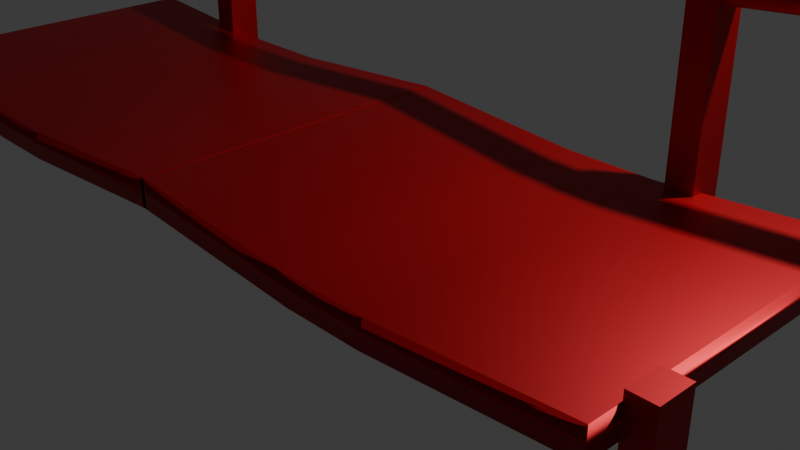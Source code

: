 # Source: blend.blend  (saved by Blender 4.5.90; exported with 4.5.12 LTS)
import bpy
from mathutils import Matrix  # noqa: F401  (used for matrix-valued properties, if any)

bpy.ops.wm.read_factory_settings(use_empty=True)
scene = bpy.context.scene
scene.name = 'Scene'

# ---- collections
col_collection = bpy.data.collections.new('Collection'); scene.collection.children.link(col_collection)

# ---- materials (node trees are filled in below, after node groups)
mat_x = bpy.data.materials.new('材质')

# ---- material node trees
mat_x.use_nodes = True; mat_x.node_tree.nodes.clear()
_N = mat_x.node_tree.nodes; _L = mat_x.node_tree.links
n0 = _N.new('ShaderNodeBsdfPrincipled'); n0.name = '原理化 BSDF'; n0.location = (-200, 100)
n0.inputs[0].default_value = (0.4902, 0.0, 0.007023, 1.0)
n0.inputs[1].default_value = 0.7127
n0.inputs[3].default_value = 1.7
n1 = _N.new('ShaderNodeOutputMaterial'); n1.name = '材质输出'; n1.location = (200, 100)
_L.new(n0.outputs[0], n1.inputs[0])
n1.is_active_output = True

# ---- world
world_world = bpy.data.worlds.new('World'); scene.world = world_world
world_world.use_nodes = True; world_world.node_tree.nodes.clear()
_N = world_world.node_tree.nodes; _L = world_world.node_tree.links
n0 = _N.new('ShaderNodeOutputWorld'); n0.name = 'World Output'; n0.location = (200, 100)
n1 = _N.new('ShaderNodeBackground'); n1.name = 'Background'; n1.location = (-200, 100)
n1.inputs[0].default_value = (0.05088, 0.05088, 0.05088, 1.0)
_L.new(n1.outputs[0], n0.inputs[0])
n0.is_active_output = True
world_world.color = (0.05088, 0.05088, 0.05088)
world_world.sun_shadow_jitter_overblur = 0.0

# ---- cameras
cam_camera = bpy.data.cameras.new('Camera')
cam_camera.clip_end = 100.0
cam_camera.ortho_scale = 7.314

# ---- lights
light_light = bpy.data.lights.new('Light', 'POINT')
light_light.energy = 1000.0
light_light.shadow_soft_size = 0.1

# ---- meshes
me_x = bpy.data.meshes.new('柱体')
me_x.from_pydata([(0.0, 1.0, -1.0), (0.0, 1.0, 1.0), (0.1951, 0.9808, -1.0), (0.1951, 0.9808, 1.0), (0.3827, 0.9239, -1.0), (0.3827, 0.9239, 1.0), (0.5556, 0.8315, -1.0), (0.5556, 0.8315, 1.0), (0.7071, 0.7071, -1.0), (0.7071, 0.7071, 1.0), (0.8315, 0.5556, -1.0), (0.8315, 0.5556, 1.0), (0.9239, 0.3827, -1.0), (0.9239, 0.3827, 1.0), (0.9808, 0.1951, -1.0), (0.9808, 0.1951, 1.0), (1.0, 0.0, -1.0), (1.0, 0.0, 1.0), (0.9808, -0.1951, -1.0), (0.9808, -0.1951, 1.0), (0.9239, -0.3827, -1.0), (0.9239, -0.3827, 1.0), (0.8315, -0.5556, -1.0), (0.8315, -0.5556, 1.0), (0.7071, -0.7071, -1.0), (0.7071, -0.7071, 1.0), (0.5556, -0.8315, -1.0), (0.5556, -0.8315, 1.0), (0.3827, -0.9239, -1.0), (0.3827, -0.9239, 1.0), (0.1951, -0.9808, -1.0), (0.1951, -0.9808, 1.0), (0.0, -1.0, -1.0), (0.0, -1.0, 1.0), (-0.1951, -0.9808, -1.0), (-0.1951, -0.9808, 1.0), (-0.3827, -0.9239, -1.0), (-0.3827, -0.9239, 1.0), (-0.5556, -0.8315, -1.0), (-0.5556, -0.8315, 1.0), (-0.7071, -0.7071, -1.0), (-0.7071, -0.7071, 1.0), (-0.8315, -0.5556, -1.0), (-0.8315, -0.5556, 1.0), (-0.9239, -0.3827, -1.0), (-0.9239, -0.3827, 1.0), (-0.9808, -0.1951, -1.0), (-0.9808, -0.1951, 1.0), (-1.0, 0.0, -1.0), (-1.0, 0.0, 1.0), (-0.9808, 0.1951, -1.0), (-0.9808, 0.1951, 1.0), (-0.9239, 0.3827, -1.0), (-0.9239, 0.3827, 1.0), (-0.8315, 0.5556, -1.0), (-0.8315, 0.5556, 1.0), (-0.7071, 0.7071, -1.0), (-0.7071, 0.7071, 1.0), (-0.5556, 0.8315, -1.0), (-0.5556, 0.8315, 1.0), (-0.3827, 0.9239, -1.0), (-0.3827, 0.9239, 1.0), (-0.1951, 0.9808, -1.0), (-0.1951, 0.9808, 1.0)], [], [(0, 1, 3, 2), (2, 3, 5, 4), (4, 5, 7, 6), (6, 7, 9, 8), (8, 9, 11, 10), (10, 11, 13, 12), (12, 13, 15, 14), (14, 15, 17, 16), (16, 17, 19, 18), (18, 19, 21, 20), (20, 21, 23, 22), (22, 23, 25, 24), (24, 25, 27, 26), (26, 27, 29, 28), (28, 29, 31, 30), (30, 31, 33, 32), (32, 33, 35, 34), (34, 35, 37, 36), (36, 37, 39, 38), (38, 39, 41, 40), (40, 41, 43, 42), (42, 43, 45, 44), (44, 45, 47, 46), (46, 47, 49, 48), (48, 49, 51, 50), (50, 51, 53, 52), (52, 53, 55, 54), (54, 55, 57, 56), (56, 57, 59, 58), (58, 59, 61, 60), (3, 1, 63, 61, 59, 57, 55, 53, 51, 49, 47, 45, 43, 41, 39, 37, 35, 33, 31, 29, 27, 25, 23, 21, 19, 17, 15, 13, 11, 9, 7, 5), (60, 61, 63, 62), (62, 63, 1, 0), (0, 2, 4, 6, 8, 10, 12, 14, 16, 18, 20, 22, 24, 26, 28, 30, 32, 34, 36, 38, 40, 42, 44, 46, 48, 50, 52, 54, 56, 58, 60, 62)])
me_x.polygons.foreach_set('use_smooth', [True] * 34)
_uv = me_x.uv_layers.new(name='UV贴图')
_uv.uv.foreach_set('vector', [1.0, 0.5, 1.0, 1.0, 0.9688, 1.0, 0.9688, 0.5, 0.9688, 0.5, 0.9688, 1.0, 0.9375, 1.0, 0.9375, 0.5, 0.9375, 0.5, 0.9375, 1.0, 0.9062, 1.0, 0.9062, 0.5, 0.9062, 0.5, 0.9062, 1.0, 0.875, 1.0, 0.875, 0.5, 0.875, 0.5, 0.875, 1.0, 0.8438, 1.0, 0.8438, 0.5, 0.8438, 0.5, 0.8438, 1.0, 0.8125, 1.0, 0.8125, 0.5, 0.8125, 0.5, 0.8125, 1.0, 0.7812, 1.0, 0.7812, 0.5, 0.7812, 0.5, 0.7812, 1.0, 0.75, 1.0, 0.75, 0.5, 0.75, 0.5, 0.75, 1.0, 0.7188, 1.0, 0.7188, 0.5, 0.7188, 0.5, 0.7188, 1.0, 0.6875, 1.0, 0.6875, 0.5, 0.6875, 0.5, 0.6875, 1.0, 0.6562, 1.0, 0.6562, 0.5, 0.6562, 0.5, 0.6562, 1.0, 0.625, 1.0, 0.625, 0.5, 0.625, 0.5, 0.625, 1.0, 0.5938, 1.0, 0.5938, 0.5, 0.5938, 0.5, 0.5938, 1.0, 0.5625, 1.0, 0.5625, 0.5, 0.5625, 0.5, 0.5625, 1.0, 0.5312, 1.0, 0.5312, 0.5, 0.5312, 0.5, 0.5312, 1.0, 0.5, 1.0, 0.5, 0.5, 0.5, 0.5, 0.5, 1.0, 0.4688, 1.0, 0.4688, 0.5, 0.4688, 0.5, 0.4688, 1.0, 0.4375, 1.0, 0.4375, 0.5, 0.4375, 0.5, 0.4375, 1.0, 0.4062, 1.0, 0.4062, 0.5, 0.4062, 0.5, 0.4062, 1.0, 0.375, 1.0, 0.375, 0.5, 0.375, 0.5, 0.375, 1.0, 0.3438, 1.0, 0.3438, 0.5, 0.3438, 0.5, 0.3438, 1.0, 0.3125, 1.0, 0.3125, 0.5, 0.3125, 0.5, 0.3125, 1.0, 0.2812, 1.0, 0.2812, 0.5, 0.2812, 0.5, 0.2812, 1.0, 0.25, 1.0, 0.25, 0.5, 0.25, 0.5, 0.25, 1.0, 0.2188, 1.0, 0.2188, 0.5, 0.2188, 0.5, 0.2188, 1.0, 0.1875, 1.0, 0.1875, 0.5, 0.1875, 0.5, 0.1875, 1.0, 0.1562, 1.0, 0.1562, 0.5, 0.1562, 0.5, 0.1562, 1.0, 0.125, 1.0, 0.125, 0.5, 0.125, 0.5, 0.125, 1.0, 0.09375, 1.0, 0.09375, 0.5, 0.09375, 0.5, 0.09375, 1.0, 0.0625, 1.0, 0.0625, 0.5, 0.2968, 0.4854, 0.25, 0.49, 0.2032, 0.4854, 0.1582, 0.4717, 0.1167, 0.4496, 0.08029, 0.4197, 0.05045, 0.3833, 0.02827, 0.3418, 0.01461, 0.2968, 0.01, 0.25, 0.01461, 0.2032, 0.02827, 0.1582, 0.05045, 0.1167, 0.08029, 0.08029, 0.1167, 0.05045, 0.1582, 0.02827, 0.2032, 0.01461, 0.25, 0.01, 0.2968, 0.01461, 0.3418, 0.02827, 0.3833, 0.05045, 0.4197, 0.08029, 0.4496, 0.1167, 0.4717, 0.1582, 0.4854, 0.2032, 0.49, 0.25, 0.4854, 0.2968, 0.4717, 0.3418, 0.4496, 0.3833, 0.4197, 0.4197, 0.3833, 0.4496, 0.3418, 0.4717, 0.0625, 0.5, 0.0625, 1.0, 0.03125, 1.0, 0.03125, 0.5, 0.03125, 0.5, 0.03125, 1.0, 0.0, 1.0, 0.0, 0.5, 0.75, 0.49, 0.7968, 0.4854, 0.8418, 0.4717, 0.8833, 0.4496, 0.9197, 0.4197, 0.9496, 0.3833, 0.9717, 0.3418, 0.9854, 0.2968, 0.99, 0.25, 0.9854, 0.2032, 0.9717, 0.1582, 0.9496, 0.1167, 0.9197, 0.08029, 0.8833, 0.05045, 0.8418, 0.02827, 0.7968, 0.01461, 0.75, 0.01, 0.7032, 0.01461, 0.6582, 0.02827, 0.6167, 0.05045, 0.5803, 0.08029, 0.5504, 0.1167, 0.5283, 0.1582, 0.5146, 0.2032, 0.51, 0.25, 0.5146, 0.2968, 0.5283, 0.3418, 0.5504, 0.3833, 0.5803, 0.4197, 0.6167, 0.4496, 0.6582, 0.4717, 0.7032, 0.4854])
me_x.materials.append(mat_x)
me_x.update()
me_001 = bpy.data.meshes.new('柱体.001')
me_001.from_pydata([(0.0, 1.0, -1.0), (0.0, 1.0, 1.0), (0.1951, 0.9808, -1.0), (0.1951, 0.9808, 1.0), (0.3827, 0.9239, -1.0), (0.3827, 0.9239, 1.0), (0.5556, 0.8315, -1.0), (0.5556, 0.8315, 1.0), (0.7071, 0.7071, -1.0), (0.7071, 0.7071, 1.0), (0.8315, 0.5556, -1.0), (0.8315, 0.5556, 1.0), (0.9239, 0.3827, -1.0), (0.9239, 0.3827, 1.0), (0.9808, 0.1951, -1.0), (0.9808, 0.1951, 1.0), (1.0, 0.0, -1.0), (1.0, 0.0, 1.0), (0.9808, -0.1951, -1.0), (0.9808, -0.1951, 1.0), (0.9239, -0.3827, -1.0), (0.9239, -0.3827, 1.0), (0.8315, -0.5556, -1.0), (0.8315, -0.5556, 1.0), (0.7071, -0.7071, -1.0), (0.7071, -0.7071, 1.0), (0.5556, -0.8315, -1.0), (0.5556, -0.8315, 1.0), (0.3827, -0.9239, -1.0), (0.3827, -0.9239, 1.0), (0.1951, -0.9808, -1.0), (0.1951, -0.9808, 1.0), (0.0, -1.0, -1.0), (0.0, -1.0, 1.0), (-0.1951, -0.9808, -1.0), (-0.1951, -0.9808, 1.0), (-0.3827, -0.9239, -1.0), (-0.3827, -0.9239, 1.0), (-0.5556, -0.8315, -1.0), (-0.5556, -0.8315, 1.0), (-0.7071, -0.7071, -1.0), (-0.7071, -0.7071, 1.0), (-0.8315, -0.5556, -1.0), (-0.8315, -0.5556, 1.0), (-0.9239, -0.3827, -1.0), (-0.9239, -0.3827, 1.0), (-0.9808, -0.1951, -1.0), (-0.9808, -0.1951, 1.0), (-1.0, 0.0, -1.0), (-1.0, 0.0, 1.0), (-0.9808, 0.1951, -1.0), (-0.9808, 0.1951, 1.0), (-0.9239, 0.3827, -1.0), (-0.9239, 0.3827, 1.0), (-0.8315, 0.5556, -1.0), (-0.8315, 0.5556, 1.0), (-0.7071, 0.7071, -1.0), (-0.7071, 0.7071, 1.0), (-0.5556, 0.8315, -1.0), (-0.5556, 0.8315, 1.0), (-0.3827, 0.9239, -1.0), (-0.3827, 0.9239, 1.0), (-0.1951, 0.9808, -1.0), (-0.1951, 0.9808, 1.0)], [], [(0, 1, 3, 2), (2, 3, 5, 4), (4, 5, 7, 6), (6, 7, 9, 8), (8, 9, 11, 10), (10, 11, 13, 12), (12, 13, 15, 14), (14, 15, 17, 16), (16, 17, 19, 18), (18, 19, 21, 20), (20, 21, 23, 22), (22, 23, 25, 24), (24, 25, 27, 26), (26, 27, 29, 28), (28, 29, 31, 30), (30, 31, 33, 32), (32, 33, 35, 34), (34, 35, 37, 36), (36, 37, 39, 38), (38, 39, 41, 40), (40, 41, 43, 42), (42, 43, 45, 44), (44, 45, 47, 46), (46, 47, 49, 48), (48, 49, 51, 50), (50, 51, 53, 52), (52, 53, 55, 54), (54, 55, 57, 56), (56, 57, 59, 58), (58, 59, 61, 60), (3, 1, 63, 61, 59, 57, 55, 53, 51, 49, 47, 45, 43, 41, 39, 37, 35, 33, 31, 29, 27, 25, 23, 21, 19, 17, 15, 13, 11, 9, 7, 5), (60, 61, 63, 62), (62, 63, 1, 0), (0, 2, 4, 6, 8, 10, 12, 14, 16, 18, 20, 22, 24, 26, 28, 30, 32, 34, 36, 38, 40, 42, 44, 46, 48, 50, 52, 54, 56, 58, 60, 62)])
me_001.polygons.foreach_set('use_smooth', [True] * 34)
_uv = me_001.uv_layers.new(name='UV贴图')
_uv.uv.foreach_set('vector', [1.0, 0.5, 1.0, 1.0, 0.9688, 1.0, 0.9688, 0.5, 0.9688, 0.5, 0.9688, 1.0, 0.9375, 1.0, 0.9375, 0.5, 0.9375, 0.5, 0.9375, 1.0, 0.9062, 1.0, 0.9062, 0.5, 0.9062, 0.5, 0.9062, 1.0, 0.875, 1.0, 0.875, 0.5, 0.875, 0.5, 0.875, 1.0, 0.8438, 1.0, 0.8438, 0.5, 0.8438, 0.5, 0.8438, 1.0, 0.8125, 1.0, 0.8125, 0.5, 0.8125, 0.5, 0.8125, 1.0, 0.7812, 1.0, 0.7812, 0.5, 0.7812, 0.5, 0.7812, 1.0, 0.75, 1.0, 0.75, 0.5, 0.75, 0.5, 0.75, 1.0, 0.7188, 1.0, 0.7188, 0.5, 0.7188, 0.5, 0.7188, 1.0, 0.6875, 1.0, 0.6875, 0.5, 0.6875, 0.5, 0.6875, 1.0, 0.6562, 1.0, 0.6562, 0.5, 0.6562, 0.5, 0.6562, 1.0, 0.625, 1.0, 0.625, 0.5, 0.625, 0.5, 0.625, 1.0, 0.5938, 1.0, 0.5938, 0.5, 0.5938, 0.5, 0.5938, 1.0, 0.5625, 1.0, 0.5625, 0.5, 0.5625, 0.5, 0.5625, 1.0, 0.5312, 1.0, 0.5312, 0.5, 0.5312, 0.5, 0.5312, 1.0, 0.5, 1.0, 0.5, 0.5, 0.5, 0.5, 0.5, 1.0, 0.4688, 1.0, 0.4688, 0.5, 0.4688, 0.5, 0.4688, 1.0, 0.4375, 1.0, 0.4375, 0.5, 0.4375, 0.5, 0.4375, 1.0, 0.4062, 1.0, 0.4062, 0.5, 0.4062, 0.5, 0.4062, 1.0, 0.375, 1.0, 0.375, 0.5, 0.375, 0.5, 0.375, 1.0, 0.3438, 1.0, 0.3438, 0.5, 0.3438, 0.5, 0.3438, 1.0, 0.3125, 1.0, 0.3125, 0.5, 0.3125, 0.5, 0.3125, 1.0, 0.2812, 1.0, 0.2812, 0.5, 0.2812, 0.5, 0.2812, 1.0, 0.25, 1.0, 0.25, 0.5, 0.25, 0.5, 0.25, 1.0, 0.2188, 1.0, 0.2188, 0.5, 0.2188, 0.5, 0.2188, 1.0, 0.1875, 1.0, 0.1875, 0.5, 0.1875, 0.5, 0.1875, 1.0, 0.1562, 1.0, 0.1562, 0.5, 0.1562, 0.5, 0.1562, 1.0, 0.125, 1.0, 0.125, 0.5, 0.125, 0.5, 0.125, 1.0, 0.09375, 1.0, 0.09375, 0.5, 0.09375, 0.5, 0.09375, 1.0, 0.0625, 1.0, 0.0625, 0.5, 0.2968, 0.4854, 0.25, 0.49, 0.2032, 0.4854, 0.1582, 0.4717, 0.1167, 0.4496, 0.08029, 0.4197, 0.05045, 0.3833, 0.02827, 0.3418, 0.01461, 0.2968, 0.01, 0.25, 0.01461, 0.2032, 0.02827, 0.1582, 0.05045, 0.1167, 0.08029, 0.08029, 0.1167, 0.05045, 0.1582, 0.02827, 0.2032, 0.01461, 0.25, 0.01, 0.2968, 0.01461, 0.3418, 0.02827, 0.3833, 0.05045, 0.4197, 0.08029, 0.4496, 0.1167, 0.4717, 0.1582, 0.4854, 0.2032, 0.49, 0.25, 0.4854, 0.2968, 0.4717, 0.3418, 0.4496, 0.3833, 0.4197, 0.4197, 0.3833, 0.4496, 0.3418, 0.4717, 0.0625, 0.5, 0.0625, 1.0, 0.03125, 1.0, 0.03125, 0.5, 0.03125, 0.5, 0.03125, 1.0, 0.0, 1.0, 0.0, 0.5, 0.75, 0.49, 0.7968, 0.4854, 0.8418, 0.4717, 0.8833, 0.4496, 0.9197, 0.4197, 0.9496, 0.3833, 0.9717, 0.3418, 0.9854, 0.2968, 0.99, 0.25, 0.9854, 0.2032, 0.9717, 0.1582, 0.9496, 0.1167, 0.9197, 0.08029, 0.8833, 0.05045, 0.8418, 0.02827, 0.7968, 0.01461, 0.75, 0.01, 0.7032, 0.01461, 0.6582, 0.02827, 0.6167, 0.05045, 0.5803, 0.08029, 0.5504, 0.1167, 0.5283, 0.1582, 0.5146, 0.2032, 0.51, 0.25, 0.5146, 0.2968, 0.5283, 0.3418, 0.5504, 0.3833, 0.5803, 0.4197, 0.6167, 0.4496, 0.6582, 0.4717, 0.7032, 0.4854])
me_001.materials.append(mat_x)
me_001.update()
me_x_1 = bpy.data.meshes.new('立方体')
me_x_1.from_pydata([(-1.0, -1.0, -1.0), (-1.0, -1.0, 1.0), (-1.0, 1.0, -1.0), (-1.0, 1.0, 1.0), (1.0, -1.0, -1.0), (1.0, -1.0, 1.0), (1.0, 1.0, -1.0), (1.0, 1.0, 1.0), (-0.2005, 1.0, -0.03122), (0.1966, 1.0, -0.03076), (0.2191, 1.0, 1.0), (-0.223, 1.0, 1.0), (0.1877, -1.0, -0.02), (-0.1915, -1.0, -0.02042), (-0.1689, -1.0, 2.007), (0.1651, -1.0, 2.007)], [], [(0, 1, 3, 2), (6, 7, 5, 4), (11, 14, 15, 10), (9, 12, 13, 8), (14, 13, 12, 15), (10, 9, 8, 11), (2, 3, 11, 8), (9, 6, 4, 12), (2, 8, 13, 0), (9, 10, 7, 6), (7, 10, 15, 5), (11, 3, 1, 14), (4, 5, 15, 12), (13, 14, 1, 0)])
me_x_1.polygons.foreach_set('use_smooth', [True] * 14)
_uv = me_x_1.uv_layers.new(name='UV贴图')
_uv.uv.foreach_set('vector', [0.375, 0.0, 0.625, 0.0, 0.625, 0.25, 0.375, 0.25, 0.375, 0.5, 0.625, 0.5, 0.625, 0.75, 0.375, 0.75, 0.7779, 0.5, 0.7711, 0.75, 0.7294, 0.75, 0.7226, 0.5, 0.2746, 0.5, 0.2735, 0.75, 0.2261, 0.75, 0.2249, 0.5, 0.625, 0.8961, 0.375, 0.8989, 0.375, 0.8515, 0.625, 0.8544, 0.625, 0.4024, 0.375, 0.3996, 0.375, 0.3499, 0.625, 0.3471, 0.375, 0.25, 0.625, 0.25, 0.625, 0.3471, 0.375, 0.3499, 0.2746, 0.5, 0.375, 0.5, 0.375, 0.75, 0.2735, 0.75, 0.125, 0.5, 0.2249, 0.5, 0.2261, 0.75, 0.125, 0.75, 0.375, 0.3996, 0.625, 0.4024, 0.625, 0.5, 0.375, 0.5, 0.625, 0.5, 0.7226, 0.5, 0.7294, 0.75, 0.625, 0.75, 0.7779, 0.5, 0.875, 0.5, 0.875, 0.75, 0.7711, 0.75, 0.375, 0.75, 0.625, 0.75, 0.625, 0.8544, 0.375, 0.8515, 0.375, 0.8989, 0.625, 0.8961, 0.625, 1.0, 0.375, 1.0])
me_x_1.materials.append(mat_x)
me_x_1.update()
me_001_1 = bpy.data.meshes.new('立方体.001')
me_001_1.from_pydata([(-1.0, -1.0, -1.0), (-1.0, -1.0, 1.0), (-1.0, 1.0, -1.0), (-1.0, 1.0, 1.0), (1.0, -1.0, -1.0), (1.0, -1.0, 1.0), (1.0, 1.0, -1.0), (1.0, 1.0, 1.0), (-0.2005, 1.0, -0.03122), (0.1966, 1.0, -0.03076), (0.2191, 1.0, 1.0), (-0.223, 1.0, 1.0), (0.1877, -1.0, -0.02), (-0.1915, -1.0, -0.02042), (-0.1689, -1.0, 2.007), (0.1651, -1.0, 2.007)], [], [(0, 1, 3, 2), (6, 7, 5, 4), (11, 14, 15, 10), (9, 12, 13, 8), (14, 13, 12, 15), (10, 9, 8, 11), (2, 3, 11, 8), (9, 6, 4, 12), (2, 8, 13, 0), (9, 10, 7, 6), (7, 10, 15, 5), (11, 3, 1, 14), (4, 5, 15, 12), (13, 14, 1, 0)])
me_001_1.polygons.foreach_set('use_smooth', [True] * 14)
_uv = me_001_1.uv_layers.new(name='UV贴图')
_uv.uv.foreach_set('vector', [0.375, 0.0, 0.625, 0.0, 0.625, 0.25, 0.375, 0.25, 0.375, 0.5, 0.625, 0.5, 0.625, 0.75, 0.375, 0.75, 0.7779, 0.5, 0.7711, 0.75, 0.7294, 0.75, 0.7226, 0.5, 0.2746, 0.5, 0.2735, 0.75, 0.2261, 0.75, 0.2249, 0.5, 0.625, 0.8961, 0.375, 0.8989, 0.375, 0.8515, 0.625, 0.8544, 0.625, 0.4024, 0.375, 0.3996, 0.375, 0.3499, 0.625, 0.3471, 0.375, 0.25, 0.625, 0.25, 0.625, 0.3471, 0.375, 0.3499, 0.2746, 0.5, 0.375, 0.5, 0.375, 0.75, 0.2735, 0.75, 0.125, 0.5, 0.2249, 0.5, 0.2261, 0.75, 0.125, 0.75, 0.375, 0.3996, 0.625, 0.4024, 0.625, 0.5, 0.375, 0.5, 0.625, 0.5, 0.7226, 0.5, 0.7294, 0.75, 0.625, 0.75, 0.7779, 0.5, 0.875, 0.5, 0.875, 0.75, 0.7711, 0.75, 0.375, 0.75, 0.625, 0.75, 0.625, 0.8544, 0.375, 0.8515, 0.375, 0.8989, 0.625, 0.8961, 0.625, 1.0, 0.375, 1.0])
me_001_1.materials.append(mat_x)
me_001_1.update()
me_002 = bpy.data.meshes.new('立方体.002')
me_002.from_pydata([(-1.0, -1.0, -0.7203), (-1.0, -1.0, 1.146), (-1.0, 1.0, -0.7203), (-1.0, 1.0, 1.146), (1.0, -1.0, -0.7203), (1.0, -1.0, 1.146), (1.0, 1.0, -0.7203), (1.0, 1.0, 1.146)], [], [(0, 1, 3, 2), (2, 3, 7, 6), (6, 7, 5, 4), (4, 5, 1, 0), (2, 6, 4, 0), (7, 3, 1, 5)])
_uv = me_002.uv_layers.new(name='UV贴图')
_uv.uv.foreach_set('vector', [0.375, 0.0, 0.625, 0.0, 0.625, 0.25, 0.375, 0.25, 0.375, 0.25, 0.625, 0.25, 0.625, 0.5, 0.375, 0.5, 0.375, 0.5, 0.625, 0.5, 0.625, 0.75, 0.375, 0.75, 0.375, 0.75, 0.625, 0.75, 0.625, 1.0, 0.375, 1.0, 0.125, 0.5, 0.375, 0.5, 0.375, 0.75, 0.125, 0.75, 0.625, 0.5, 0.875, 0.5, 0.875, 0.75, 0.625, 0.75])
me_002.materials.append(mat_x)
me_002.update()
me_003 = bpy.data.meshes.new('立方体.003')
me_003.from_pydata([(-1.0, -1.0, -0.7203), (-1.0, -1.0, 1.146), (-1.0, 1.0, -0.7203), (-1.0, 1.0, 1.146), (1.0, -1.0, -0.7203), (1.0, -1.0, 1.146), (1.0, 1.0, -0.7203), (1.0, 1.0, 1.146)], [], [(0, 1, 3, 2), (2, 3, 7, 6), (6, 7, 5, 4), (4, 5, 1, 0), (2, 6, 4, 0), (7, 3, 1, 5)])
_uv = me_003.uv_layers.new(name='UV贴图')
_uv.uv.foreach_set('vector', [0.375, 0.0, 0.625, 0.0, 0.625, 0.25, 0.375, 0.25, 0.375, 0.25, 0.625, 0.25, 0.625, 0.5, 0.375, 0.5, 0.375, 0.5, 0.625, 0.5, 0.625, 0.75, 0.375, 0.75, 0.375, 0.75, 0.625, 0.75, 0.625, 1.0, 0.375, 1.0, 0.125, 0.5, 0.375, 0.5, 0.375, 0.75, 0.125, 0.75, 0.625, 0.5, 0.875, 0.5, 0.875, 0.75, 0.625, 0.75])
me_003.materials.append(mat_x)
me_003.update()
me_004 = bpy.data.meshes.new('立方体.004')
me_004.from_pydata([(-1.0, -1.0, -0.7203), (-1.0, -1.0, 0.1782), (-1.0, 1.0, -0.7203), (-1.0, 1.0, 0.1782), (1.0, -1.0, -0.7203), (1.0, -1.0, 0.1782), (1.0, 1.0, -0.7203), (1.0, 1.0, 0.1782)], [], [(0, 1, 3, 2), (2, 3, 7, 6), (6, 7, 5, 4), (4, 5, 1, 0), (2, 6, 4, 0), (7, 3, 1, 5)])
_uv = me_004.uv_layers.new(name='UV贴图')
_uv.uv.foreach_set('vector', [0.375, 0.0, 0.625, 0.0, 0.625, 0.25, 0.375, 0.25, 0.375, 0.25, 0.625, 0.25, 0.625, 0.5, 0.375, 0.5, 0.375, 0.5, 0.625, 0.5, 0.625, 0.75, 0.375, 0.75, 0.375, 0.75, 0.625, 0.75, 0.625, 1.0, 0.375, 1.0, 0.125, 0.5, 0.375, 0.5, 0.375, 0.75, 0.125, 0.75, 0.625, 0.5, 0.875, 0.5, 0.875, 0.75, 0.625, 0.75])
me_004.materials.append(mat_x)
me_004.update()
me_006 = bpy.data.meshes.new('立方体.006')
me_006.from_pydata([(-1.0, -1.0, -0.7203), (-1.0, -1.0, 0.1782), (-1.0, 1.0, -0.7203), (-1.0, 1.0, 0.1782), (1.0, -1.0, -0.7203), (1.0, -1.0, 0.1782), (1.0, 1.0, -0.7203), (1.0, 1.0, 0.1782)], [], [(0, 1, 3, 2), (2, 3, 7, 6), (6, 7, 5, 4), (4, 5, 1, 0), (2, 6, 4, 0), (7, 3, 1, 5)])
_uv = me_006.uv_layers.new(name='UV贴图')
_uv.uv.foreach_set('vector', [0.375, 0.0, 0.625, 0.0, 0.625, 0.25, 0.375, 0.25, 0.375, 0.25, 0.625, 0.25, 0.625, 0.5, 0.375, 0.5, 0.375, 0.5, 0.625, 0.5, 0.625, 0.75, 0.375, 0.75, 0.375, 0.75, 0.625, 0.75, 0.625, 1.0, 0.375, 1.0, 0.125, 0.5, 0.375, 0.5, 0.375, 0.75, 0.125, 0.75, 0.625, 0.5, 0.875, 0.5, 0.875, 0.75, 0.625, 0.75])
me_006.materials.append(mat_x)
me_006.update()

# ---- objects
ob_light = bpy.data.objects.new('Light', light_light)
ob_camera = bpy.data.objects.new('Camera', cam_camera)
ob_x = bpy.data.objects.new('柱体', me_x)
ob_001 = bpy.data.objects.new('柱体.001', me_001)
ob_x_1 = bpy.data.objects.new('立方体', me_x_1)
ob_001_1 = bpy.data.objects.new('立方体.001', me_001_1)
ob_002 = bpy.data.objects.new('立方体.002', me_002)
ob_003 = bpy.data.objects.new('立方体.003', me_003)
ob_004 = bpy.data.objects.new('立方体.004', me_004)
ob_005 = bpy.data.objects.new('立方体.005', me_006)

# ---- transforms, parenting, visibility, modifiers, constraints
ob_light.location = (3.497, 1.005, 5.904)
ob_light.rotation_euler = (0.6503, 0.05522, 1.866)
ob_light.scale = (0.987, 0.9068, 0.9502)
ob_light.lock_rotations_4d = False
ob_light.empty_display_type = 'ARROWS'
ob_light.color = (0.0, 0.0, 0.0, 0.0)
ob_light.lineart.crease_threshold = 0.0
ob_camera.location = (6.445, -6.926, 4.958)
ob_camera.rotation_euler = (1.109, 0.0, 0.8149)
ob_camera.scale = (0.9392, 0.9868, 0.9453)
ob_camera.lock_rotations_4d = False
ob_camera.empty_display_type = 'ARROWS'
ob_camera.color = (0.0, 0.0, 0.0, 0.0)
ob_camera.display_type = 'WIRE'
ob_camera.lineart.crease_threshold = 0.0
ob_x.location = (-2.881, 0.0, 2.924)
ob_x.rotation_euler = (0.0, -1.498, 0.0)
ob_x.scale = (0.1299, 0.1301, 2.257)
ob_001.location = (1.662, 0.004255, 2.935)
ob_001.rotation_euler = (-0.0, -1.647, -0.0)
ob_001.scale = (0.1299, 0.1301, 2.257)
ob_x_1.location = (-2.609, -1.563, 1.405)
ob_x_1.scale = (2.133, 1.511, -0.1315)
ob_001_1.location = (1.62, -1.563, 1.405)
ob_001_1.scale = (2.133, 1.511, -0.1315)
ob_002.location = (2.337, 0.0, 1.185)
ob_002.scale = (0.1268, 0.1636, 1.528)
ob_003.location = (-3.507, 0.0, 1.185)
ob_003.scale = (0.1268, 0.1636, 1.528)
ob_004.location = (-4.852, -2.613, 1.34)
ob_004.scale = (0.1122, 0.1636, 1.528)
ob_005.location = (3.86, -2.613, 1.34)
ob_005.scale = (0.1122, 0.1636, 1.528)

# ---- collection membership
col_collection.objects.link(ob_light)
col_collection.objects.link(ob_camera)
col_collection.objects.link(ob_x)
col_collection.objects.link(ob_001)
col_collection.objects.link(ob_x_1)
col_collection.objects.link(ob_001_1)
col_collection.objects.link(ob_002)
col_collection.objects.link(ob_003)
col_collection.objects.link(ob_004)
col_collection.objects.link(ob_005)

# ---- scene / render settings (as saved in the file)
scene.camera = ob_camera
scene.frame_start = 1; scene.frame_end = 250; scene.frame_set(1)
scene.render.engine = 'BLENDER_EEVEE_NEXT'
bpy.context.view_layer.update()
